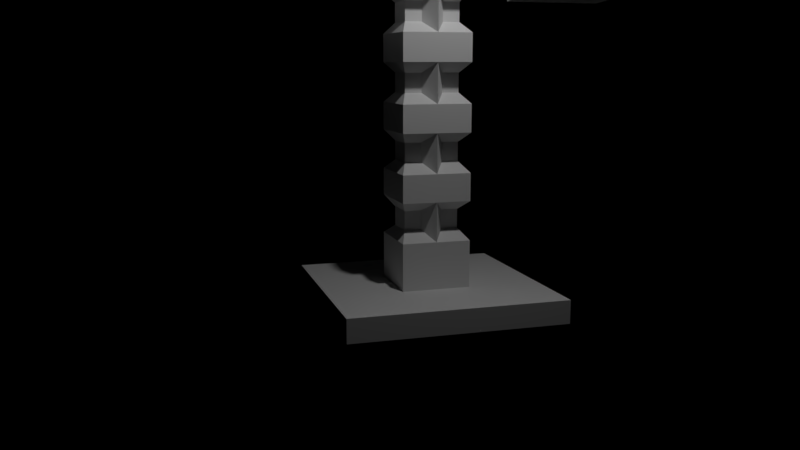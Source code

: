# Source: arthig.blend  (saved by Blender 2.79.0; exported with 4.5.12 LTS)
import bpy
from mathutils import Matrix  # noqa: F401  (used for matrix-valued properties, if any)

bpy.ops.wm.read_factory_settings(use_empty=True)
scene = bpy.context.scene
scene.name = 'Scene'

# ---- collections
col_collection_1 = bpy.data.collections.new('Collection 1'); scene.collection.children.link(col_collection_1)

# ---- cameras
cam_camera = bpy.data.cameras.new('Camera')
cam_camera.clip_end = 100.0
cam_camera.lens = 35.0
cam_camera.sensor_width = 32.0
cam_camera.sensor_height = 18.0
cam_camera.display_size = 2.0
cam_camera.dof.focus_distance = 0.0

# ---- lights
light_point = bpy.data.lights.new('Point', 'POINT')
light_point.transmission_factor = 0.0
light_point.energy = 100.0
light_point.shadow_buffer_clip_start = 0.5
light_point.shadow_soft_size = 0.1
light_point.shadow_maximum_resolution = 0.006
light_point.use_absolute_resolution = True

# ---- meshes
me_icosphere_001 = bpy.data.meshes.new('Icosphere.001')
me_icosphere_001.from_pydata([(-5.253e-09, -8.536e-09, -0.1187), (0.08588, -0.06239, -0.05307), (-0.0328, -0.101, -0.05307), (-0.1061, -8.536e-09, -0.05307), (-0.0328, 0.101, -0.05307), (0.08588, 0.06239, -0.05307), (0.0328, -0.101, 0.05307), (-0.08588, -0.06239, 0.05307), (-0.08588, 0.06239, 0.05307), (0.0328, 0.101, 0.05307), (0.1061, -8.536e-09, 0.05307), (-5.253e-09, -8.536e-09, 0.1187), (-0.01928, -0.05934, -0.101), (0.05048, -0.03667, -0.101), (0.0312, -0.09601, -0.06239), (0.101, -8.536e-09, -0.06239), (0.05048, 0.03667, -0.101), (-0.06239, -8.536e-09, -0.101), (-0.08167, -0.05934, -0.06239), (-0.01928, 0.05934, -0.101), (-0.08167, 0.05934, -0.06239), (0.0312, 0.09601, -0.06239), (0.1129, -0.03667, -6.566e-10), (0.1129, 0.03667, -6.566e-10), (-5.253e-09, -0.1187, -6.566e-10), (0.06976, -0.09601, -6.566e-10), (-0.1129, -0.03667, -6.566e-10), (-0.06976, -0.09601, -6.566e-10), (-0.06976, 0.09601, -6.566e-10), (-0.1129, 0.03667, -6.566e-10), (0.06976, 0.09601, -6.566e-10), (-5.253e-09, 0.1187, -6.566e-10), (0.08167, -0.05934, 0.06239), (-0.0312, -0.09601, 0.06239), (-0.101, -8.536e-09, 0.06239), (-0.0312, 0.09601, 0.06239), (0.08167, 0.05934, 0.06239), (0.01928, -0.05934, 0.101), (0.06239, -8.536e-09, 0.101), (-0.05048, -0.03667, 0.101), (-0.05048, 0.03667, 0.101), (0.01928, 0.05934, 0.101)], [], [(0, 13, 12), (1, 13, 15), (0, 12, 17), (0, 17, 19), (0, 19, 16), (1, 15, 22), (2, 14, 24), (3, 18, 26), (4, 20, 28), (5, 21, 30), (1, 22, 25), (2, 24, 27), (3, 26, 29), (4, 28, 31), (5, 30, 23), (6, 32, 37), (7, 33, 39), (8, 34, 40), (9, 35, 41), (10, 36, 38), (38, 41, 11), (38, 36, 41), (36, 9, 41), (41, 40, 11), (41, 35, 40), (35, 8, 40), (40, 39, 11), (40, 34, 39), (34, 7, 39), (39, 37, 11), (39, 33, 37), (33, 6, 37), (37, 38, 11), (37, 32, 38), (32, 10, 38), (23, 36, 10), (23, 30, 36), (30, 9, 36), (31, 35, 9), (31, 28, 35), (28, 8, 35), (29, 34, 8), (29, 26, 34), (26, 7, 34), (27, 33, 7), (27, 24, 33), (24, 6, 33), (25, 32, 6), (25, 22, 32), (22, 10, 32), (30, 31, 9), (30, 21, 31), (21, 4, 31), (28, 29, 8), (28, 20, 29), (20, 3, 29), (26, 27, 7), (26, 18, 27), (18, 2, 27), (24, 25, 6), (24, 14, 25), (14, 1, 25), (22, 23, 10), (22, 15, 23), (15, 5, 23), (16, 21, 5), (16, 19, 21), (19, 4, 21), (19, 20, 4), (19, 17, 20), (17, 3, 20), (17, 18, 3), (17, 12, 18), (12, 2, 18), (15, 16, 5), (15, 13, 16), (13, 0, 16), (12, 14, 2), (12, 13, 14), (13, 1, 14)])
me_icosphere_001.use_remesh_preserve_volume = False
me_icosphere_001.use_remesh_preserve_attributes = False
me_icosphere_001.use_mirror_vertex_groups = False
me_icosphere_001.update()
me_cylinder_003 = bpy.data.meshes.new('Cylinder.003')
me_cylinder_003.from_pydata([(-0.0926, 0.0926, -2.443e-08), (0.923, 0.06097, -3.773e-08), (-0.0926, 0.08555, -0.03544), (0.923, 0.05633, -0.02333), (-0.0926, 0.06548, -0.06548), (0.923, 0.04311, -0.04311), (-0.0926, 0.03543, -0.08555), (0.923, 0.02333, -0.05633), (-0.0926, -2.323e-09, -0.0926), (0.923, -2.669e-09, -0.06097), (-0.0926, -0.03543, -0.08555), (0.923, -0.02333, -0.05633), (-0.0926, -0.06548, -0.06548), (0.923, -0.04311, -0.04311), (-0.0926, -0.08555, -0.03544), (0.923, -0.05633, -0.02333), (-0.0926, -0.0926, -4.099e-08), (0.923, -0.06097, -4.864e-08), (-0.0926, -0.08555, 0.03543), (0.923, -0.05633, 0.02333), (-0.0926, -0.06548, 0.06548), (0.923, -0.04311, 0.04311), (-0.0926, -0.03544, 0.08555), (0.923, -0.02333, 0.05633), (-0.0926, 2.829e-09, 0.0926), (0.923, 7.228e-10, 0.06097), (-0.0926, 0.03544, 0.08555), (0.923, 0.02333, 0.05633), (-0.0926, 0.06548, 0.06548), (0.923, 0.04311, 0.04311), (-0.0926, 0.08555, 0.03543), (0.923, 0.05633, 0.02333)], [], [(0, 1, 3, 2), (2, 3, 5, 4), (4, 5, 7, 6), (6, 7, 9, 8), (8, 9, 11, 10), (10, 11, 13, 12), (12, 13, 15, 14), (14, 15, 17, 16), (16, 17, 19, 18), (18, 19, 21, 20), (20, 21, 23, 22), (22, 23, 25, 24), (24, 25, 27, 26), (26, 27, 29, 28), (3, 1, 31, 29, 27, 25, 23, 21, 19, 17, 15, 13, 11, 9, 7, 5), (28, 29, 31, 30), (30, 31, 1, 0), (0, 2, 4, 6, 8, 10, 12, 14, 16, 18, 20, 22, 24, 26, 28, 30)])
me_cylinder_003.use_remesh_preserve_volume = False
me_cylinder_003.use_remesh_preserve_attributes = False
me_cylinder_003.use_mirror_vertex_groups = False
me_cylinder_003.update()
me_icosphere = bpy.data.meshes.new('Icosphere')
me_icosphere.from_pydata([(-7.49e-09, -1.217e-08, 0.2566), (-0.1857, 0.1349, 0.1147), (0.07091, 0.2182, 0.1147), (0.2295, -1.217e-08, 0.1147), (0.07091, -0.2182, 0.1147), (-0.1857, -0.1349, 0.1147), (-0.07091, 0.2182, -0.1147), (0.1857, 0.1349, -0.1147), (0.1857, -0.1349, -0.1147), (-0.07091, -0.2182, -0.1147), (-0.2295, -1.217e-08, -0.1147), (-7.49e-09, -1.217e-08, -0.2566), (0.04168, 0.1283, 0.2182), (-0.1091, 0.07928, 0.2182), (-0.06744, 0.2076, 0.1349), (-0.2182, -1.217e-08, 0.1349), (-0.1091, -0.07928, 0.2182), (0.1349, -1.217e-08, 0.2182), (0.1766, 0.1283, 0.1349), (0.04168, -0.1283, 0.2182), (0.1766, -0.1283, 0.1349), (-0.06744, -0.2076, 0.1349), (-0.244, 0.07928, -9.362e-10), (-0.244, -0.07928, -9.362e-10), (-7.49e-09, 0.2566, -9.362e-10), (-0.1508, 0.2076, -9.362e-10), (0.244, 0.07928, -9.362e-10), (0.1508, 0.2076, -9.362e-10), (0.1508, -0.2076, -9.362e-10), (0.244, -0.07928, -9.362e-10), (-0.1508, -0.2076, -9.362e-10), (-7.49e-09, -0.2566, -9.362e-10), (-0.1766, 0.1283, -0.1349), (0.06744, 0.2076, -0.1349), (0.2182, -1.217e-08, -0.1349), (0.06744, -0.2076, -0.1349), (-0.1766, -0.1283, -0.1349), (-0.04168, 0.1283, -0.2182), (-0.1349, -1.217e-08, -0.2182), (0.1091, 0.07928, -0.2182), (0.1091, -0.07928, -0.2182), (-0.04168, -0.1283, -0.2182)], [], [(0, 13, 12), (1, 13, 15), (0, 12, 17), (0, 17, 19), (0, 19, 16), (1, 15, 22), (2, 14, 24), (3, 18, 26), (4, 20, 28), (5, 21, 30), (1, 22, 25), (2, 24, 27), (3, 26, 29), (4, 28, 31), (5, 30, 23), (6, 32, 37), (7, 33, 39), (8, 34, 40), (9, 35, 41), (10, 36, 38), (38, 41, 11), (38, 36, 41), (36, 9, 41), (41, 40, 11), (41, 35, 40), (35, 8, 40), (40, 39, 11), (40, 34, 39), (34, 7, 39), (39, 37, 11), (39, 33, 37), (33, 6, 37), (37, 38, 11), (37, 32, 38), (32, 10, 38), (23, 36, 10), (23, 30, 36), (30, 9, 36), (31, 35, 9), (31, 28, 35), (28, 8, 35), (29, 34, 8), (29, 26, 34), (26, 7, 34), (27, 33, 7), (27, 24, 33), (24, 6, 33), (25, 32, 6), (25, 22, 32), (22, 10, 32), (30, 31, 9), (30, 21, 31), (21, 4, 31), (28, 29, 8), (28, 20, 29), (20, 3, 29), (26, 27, 7), (26, 18, 27), (18, 2, 27), (24, 25, 6), (24, 14, 25), (14, 1, 25), (22, 23, 10), (22, 15, 23), (15, 5, 23), (16, 21, 5), (16, 19, 21), (19, 4, 21), (19, 20, 4), (19, 17, 20), (17, 3, 20), (17, 18, 3), (17, 12, 18), (12, 2, 18), (15, 16, 5), (15, 13, 16), (13, 0, 16), (12, 14, 2), (12, 13, 14), (13, 1, 14)])
me_icosphere.use_remesh_preserve_volume = False
me_icosphere.use_remesh_preserve_attributes = False
me_icosphere.use_mirror_vertex_groups = False
me_icosphere.update()
me_cylinder_002 = bpy.data.meshes.new('Cylinder.002')
me_cylinder_002.from_pydata([(0.2182, -0.9239, -0.6153), (0.2182, -0.9239, 0.6153), (0.1035, -0.7071, -0.6153), (0.1035, -0.7071, 0.6153), (0.02691, -0.3827, -0.6153), (0.02691, -0.3827, 0.6153), (0.0, -1.823e-10, -0.6153), (0.0, -1.823e-10, 0.6153), (0.02691, 0.3827, -0.6153), (0.02691, 0.3827, 0.6153), (0.1036, 0.7071, -0.6153), (0.1036, 0.7071, 0.6153), (0.2182, 0.9239, -0.6153), (0.2182, 0.9239, 0.6153), (0.0827, -0.9239, 0.6153), (0.0827, -0.9239, -0.6153), (-0.032, -0.7071, -0.6153), (-0.032, -0.7071, 0.6153), (-0.1086, -0.3827, -0.6153), (-0.1086, -0.3827, 0.6153), (-0.1355, -1.823e-10, -0.6153), (-0.1355, -1.823e-10, 0.6153), (-0.1086, 0.3827, -0.6153), (-0.1086, 0.3827, 0.6153), (-0.032, 0.7071, -0.6153), (-0.032, 0.7071, 0.6153), (0.0827, 0.9239, -0.6153), (0.0827, 0.9239, 0.6153)], [], [(0, 2, 3, 1), (2, 4, 5, 3), (4, 6, 7, 5), (6, 8, 9, 7), (8, 10, 11, 9), (10, 12, 13, 11), (15, 14, 17, 16), (16, 17, 19, 18), (18, 19, 21, 20), (20, 21, 23, 22), (22, 23, 25, 24), (24, 25, 27, 26), (8, 6, 20, 22), (13, 12, 26, 27), (7, 9, 23, 21), (4, 2, 16, 18), (3, 5, 19, 17), (10, 8, 22, 24), (9, 11, 25, 23), (6, 4, 18, 20), (0, 1, 14, 15), (5, 7, 21, 19), (2, 0, 15, 16), (12, 10, 24, 26), (1, 3, 17, 14), (11, 13, 27, 25)])
me_cylinder_002.use_remesh_preserve_volume = False
me_cylinder_002.use_remesh_preserve_attributes = False
me_cylinder_002.use_mirror_vertex_groups = False
me_cylinder_002.update()
me_cylinder = bpy.data.meshes.new('Cylinder')
me_cylinder.from_pydata([(-3.513e-08, 0.1112, -0.1112), (-3.513e-08, 0.1112, 0.1112), (0.09633, 0.05562, -0.1112), (0.09633, 0.05562, 0.1112), (0.09633, -0.05562, -0.1112), (0.09633, -0.05562, 0.1112), (-4.485e-08, -0.1112, -0.1112), (-4.485e-08, -0.1112, 0.1112), (-0.09633, -0.05562, -0.1112), (-0.09633, -0.05562, 0.1112), (-0.09633, 0.05562, -0.1112), (-0.09633, 0.05562, 0.1112), (0.03707, 0.0214, 0.2667), (-3.547e-08, 0.0428, 0.2667), (0.03707, -0.0214, 0.2667), (-3.921e-08, -0.0428, 0.2667), (-0.03707, -0.0214, 0.2667), (-0.03707, 0.0214, 0.2667), (0.03707, 0.0214, 0.5916), (-3.547e-08, 0.0428, 0.5916), (0.03707, -0.0214, 0.5916), (-3.921e-08, -0.0428, 0.5916), (-0.03707, -0.0214, 0.5916), (-0.03707, 0.0214, 0.5916)], [], [(0, 1, 3, 2), (2, 3, 5, 4), (4, 5, 7, 6), (6, 7, 9, 8), (7, 5, 14, 15), (8, 9, 11, 10), (10, 11, 1, 0), (0, 2, 4, 6, 8, 10), (16, 15, 21, 22), (1, 11, 17, 13), (9, 7, 15, 16), (5, 3, 12, 14), (11, 9, 16, 17), (3, 1, 13, 12), (18, 19, 23, 22, 21, 20), (14, 12, 18, 20), (17, 16, 22, 23), (15, 14, 20, 21), (12, 13, 19, 18), (13, 17, 23, 19)])
me_cylinder.use_remesh_preserve_volume = False
me_cylinder.use_remesh_preserve_attributes = False
me_cylinder.use_mirror_vertex_groups = False
me_cylinder.update()
me_cube = bpy.data.meshes.new('Cube')
me_cube.from_pydata([(-1.0, -1.0, -1.0), (-0.3175, -0.3175, -0.7858), (1.0, -1.0, -1.0), (0.3175, -0.3175, -0.7858), (-1.0, -1.0, -0.7858), (1.0, -1.0, -0.7858), (-0.1931, -0.3175, 2.72), (0.1931, -0.3175, 2.72), (0.1931, -0.3175, 2.428), (-0.1931, -0.3175, 2.428), (-1.0, 0.0, -1.0), (-1.0, 0.0, -0.7858), (1.0, 0.0, -1.0), (1.0, 0.0, -0.7858), (-0.3175, 0.0, -0.7858), (0.3175, 0.0, -0.7858), (-0.3175, 0.0, 2.845), (-0.3175, 0.0, 2.304), (0.3175, 0.0, 2.304), (-0.3175, -0.3175, 2.845), (0.3175, -0.3175, 2.304), (-0.3175, -0.3175, 2.304), (0.1102, 0.0, 2.845), (0.3175, 0.0, 2.637), (0.2568, 0.0, 2.784), (0.3175, -0.3175, 2.637), (0.1102, -0.3175, 2.845), (0.1931, -0.3175, 2.72), (0.2568, -0.3175, 2.784), (0.1539, -0.2521, 1.598), (0.1539, -0.2521, 1.774), (0.1539, -0.09817, 1.774), (0.1539, -0.09817, 1.598), (0.1539, -0.2521, 0.98), (0.1539, -0.2521, 1.156), (0.1539, -0.09817, 1.156), (0.1539, -0.09817, 0.98), (0.1539, -0.2521, 0.362), (0.1539, -0.2521, 0.5381), (0.1539, -0.09817, 0.5381), (0.1539, -0.09817, 0.362), (0.1539, -0.2521, -0.2559), (0.1539, -0.2521, -0.07985), (0.1539, -0.09817, -0.07985), (0.1539, -0.09817, -0.2559), (-0.3175, -0.3175, 1.868), (-0.3175, -0.3175, 1.504), (-0.3175, -0.3175, 1.25), (-0.3175, -0.3175, 0.8864), (-0.3175, -0.3175, 0.6317), (-0.3175, -0.3175, 0.2685), (-0.3175, -0.3175, 0.01373), (-0.3175, -0.3175, -0.3495), (0.3175, -0.3175, 0.01373), (0.3175, -0.3175, -0.3495), (0.3175, -0.3175, 0.6317), (0.3175, -0.3175, 0.2685), (0.3175, -0.3175, 1.25), (0.3175, -0.3175, 0.8864), (0.3175, -0.3175, 1.868), (0.3175, -0.3175, 1.504), (0.3175, 0.0, 0.01373), (0.3175, 0.0, -0.3495), (0.3175, 0.0, 0.6317), (0.3175, 0.0, 0.2685), (0.3175, 0.0, 1.25), (0.3175, 0.0, 0.8864), (0.3175, 0.0, 1.868), (0.3175, 0.0, 1.504), (-0.3175, 0.0, -0.3495), (-0.3175, 3.553e-15, 0.01373), (-0.3175, 0.0, 0.2685), (-0.3175, 7.105e-15, 0.6317), (-0.3175, 0.0, 0.8864), (-0.3175, 7.105e-15, 1.25), (-0.3175, 0.0, 1.504), (-0.3175, 0.0, 1.868), (-0.1539, -0.2521, -0.07985), (-0.1539, -0.2521, -0.2559), (-0.1539, -0.2521, 0.5381), (-0.1539, -0.2521, 0.362), (-0.1539, -0.2521, 1.156), (-0.1539, -0.2521, 0.98), (-0.1539, -0.2521, 1.774), (-0.1539, -0.2521, 1.598), (-0.1539, -0.09817, -0.07985), (-0.1539, -0.09817, -0.2559), (-0.1539, -0.09817, 0.5381), (-0.1539, -0.09817, 0.362), (-0.1539, -0.09817, 1.156), (-0.1539, -0.09817, 0.98), (-0.1539, -0.09817, 1.774), (-0.1539, -0.09817, 1.598), (-0.3175, -0.1603, 3.137), (-0.3175, 0.0, 3.137), (0.1102, 0.0, 3.137), (0.1102, -0.1603, 3.137)], [], [(12, 13, 5, 2), (2, 5, 4, 0), (10, 12, 2, 0), (15, 3, 5, 13), (3, 1, 4, 5), (6, 7, 27, 26, 19), (17, 21, 19, 16), (47, 57, 60, 46), (74, 47, 46, 75), (43, 42, 41, 44), (19, 26, 96, 93), (1, 14, 11, 4), (0, 4, 11, 10), (7, 8, 20, 25, 27), (9, 6, 19, 21), (8, 9, 21, 20), (6, 9, 8, 7), (25, 28, 27), (28, 26, 27), (22, 26, 28, 24), (24, 28, 25, 23), (20, 18, 23, 25), (53, 61, 64, 56), (55, 63, 66, 58), (57, 65, 68, 60), (59, 67, 18, 20), (3, 15, 62, 54), (14, 1, 52, 69), (70, 51, 50, 71), (72, 49, 48, 73), (1, 3, 54, 52), (51, 53, 56, 50), (49, 55, 58, 48), (76, 45, 21, 17), (49, 72, 87, 79), (64, 63, 39, 40), (69, 52, 78, 86), (54, 62, 44, 41), (53, 51, 77, 42), (70, 69, 86, 85), (60, 68, 32, 29), (51, 70, 85, 77), (61, 53, 42, 43), (46, 60, 29, 84), (62, 61, 43, 44), (67, 59, 30, 31), (45, 59, 20, 21), (39, 38, 37, 40), (35, 34, 33, 36), (31, 30, 29, 32), (42, 77, 78, 41), (38, 79, 80, 37), (34, 81, 82, 33), (30, 83, 84, 29), (77, 85, 86, 78), (79, 87, 88, 80), (81, 89, 90, 82), (83, 91, 92, 84), (52, 54, 41, 78), (63, 55, 38, 39), (72, 71, 88, 87), (55, 49, 79, 38), (71, 50, 80, 88), (56, 64, 40, 37), (47, 74, 89, 81), (50, 56, 37, 80), (66, 65, 35, 36), (74, 73, 90, 89), (57, 47, 81, 34), (65, 57, 34, 35), (73, 48, 82, 90), (45, 76, 91, 83), (48, 58, 33, 82), (58, 66, 36, 33), (76, 75, 92, 91), (59, 45, 83, 30), (68, 67, 31, 32), (75, 46, 84, 92), (95, 94, 93, 96), (16, 19, 93, 94), (22, 16, 94, 95), (26, 22, 95, 96)])
me_cube.use_remesh_preserve_volume = False
me_cube.use_remesh_preserve_attributes = False
me_cube.use_mirror_vertex_groups = False
me_cube.update()
me_cube_002 = bpy.data.meshes.new('Cube.002')
me_cube_002.from_pydata([(-0.3232, -0.1717, -0.378), (-0.4911, -0.1717, -0.07838), (-0.06088, 0.4667, -0.2162), (-0.2162, 0.4667, 0.06088), (0.5896, -0.3732, -0.09737), (0.2247, -0.3732, 0.5537), (0.2162, 0.4667, -0.06088), (0.06088, 0.4667, 0.2162), (-0.4911, 0.1717, -0.07838), (-0.3232, 0.1717, -0.378), (0.5896, 0.3732, -0.09737), (0.2247, 0.3732, 0.5537), (-0.2162, 1.04, 0.06088), (-0.06088, 1.04, -0.2162), (0.2162, 1.04, -0.06088), (0.06088, 1.04, 0.2162), (0.1463, 0.6213, -0.04122), (0.1463, 0.8852, -0.04122), (-0.04122, 0.8852, -0.1463), (-0.04122, 0.6213, -0.1463), (0.06088, 0.9482, 0.2162), (0.06088, 0.5583, 0.2162), (-0.2162, 0.5583, 0.06088), (-0.2162, 0.9482, 0.06088), (-0.06088, 0.5583, -0.2162), (-0.06088, 0.9482, -0.2162), (0.2162, 0.9482, -0.06088), (0.2162, 0.5583, -0.06088), (0.04122, 0.8852, 0.1463), (0.04122, 0.6213, 0.1463), (-0.1463, 0.6213, 0.04122), (-0.1463, 0.8852, 0.04122), (0.1789, 0.4667, 0.6353), (0.6353, 0.4667, -0.1789), (0.6353, -0.4667, -0.1789), (0.1789, -0.4667, 0.6353), (-0.5146, 0.3732, 0.1394), (-0.1497, 0.3732, -0.5117), (-0.1497, -0.3732, -0.5117), (-0.5146, -0.3732, 0.1394), (-0.4738, 0.2897, 0.06654), (-0.1905, 0.2897, -0.4388), (-0.1905, -0.2897, -0.4388), (-0.4738, -0.2897, 0.06654), (0.1384, 0.2897, 0.4096), (0.4216, 0.2897, -0.09576), (0.4216, -0.2897, -0.09576), (0.1384, -0.2897, 0.4096), (0.28, 0.2897, 0.1569), (0.4216, 0.0, -0.09576), (0.1384, 0.0, 0.4096), (0.28, -0.2897, 0.1569), (0.28, 0.0, 0.1569), (0.3998, -0.05267, 0.2844), (0.3096, -0.05267, 0.4452), (0.3096, -0.237, 0.4452), (0.3998, -0.237, 0.2844), (0.5414, -0.05267, 0.03174), (0.4513, -0.05267, 0.1925), (0.4513, -0.237, 0.1925), (0.5414, -0.237, 0.03174), (0.5414, 0.237, 0.03174), (0.4513, 0.237, 0.1925), (0.4513, 0.05267, 0.1925), (0.5414, 0.05267, 0.03174), (0.3998, 0.237, 0.2844), (0.3096, 0.237, 0.4452), (0.3096, 0.05267, 0.4452), (0.3998, 0.05267, 0.2844), (0.3173, 0.456, -0.5661), (-0.3173, 0.456, 0.5661), (0.3173, -0.5789, -0.5661), (-0.3173, -0.5789, 0.5661), (0.1079, 0.456, -0.1926), (-0.1079, 0.456, 0.1926), (0.1079, 1.091, -0.1926), (-0.1079, 1.091, 0.1926), (-0.07308, 0.6274, 0.1304), (0.07308, 0.9201, -0.1304), (-0.07308, 0.9201, 0.1304), (0.07308, 0.6274, -0.1304), (0.1079, 0.9899, -0.1926), (0.1079, 0.5576, -0.1926), (-0.1079, 0.9899, 0.1926), (-0.1079, 0.5576, 0.1926), (0.3008, -0.03457, 0.461), (0.4086, -0.03457, 0.2686), (0.3008, -0.2551, 0.461), (0.4086, -0.2551, 0.2686), (0.4424, -0.03457, 0.2083), (0.5502, -0.03457, 0.01595), (0.4424, -0.2551, 0.2083), (0.5502, -0.2551, 0.01595), (0.4424, 0.2551, 0.2083), (0.5502, 0.2551, 0.01595), (0.4424, 0.03457, 0.2083), (0.5502, 0.03457, 0.01595), (0.3008, 0.2551, 0.461), (0.4086, 0.2551, 0.2686), (0.3008, 0.03457, 0.461), (0.4086, 0.03457, 0.2686), (0.518, -0.119, 0.486), (0.5433, -0.119, 0.4409), (0.518, -0.1707, 0.486), (0.5433, -0.1707, 0.4409), (0.6597, -0.119, 0.2333), (0.6849, -0.119, 0.1882), (0.6597, -0.1707, 0.2333), (0.6849, -0.1707, 0.1882), (0.6597, 0.1707, 0.2333), (0.6849, 0.1707, 0.1882), (0.6597, 0.119, 0.2333), (0.6849, 0.119, 0.1882), (0.518, 0.1707, 0.486), (0.5433, 0.1707, 0.4409), (0.518, 0.119, 0.486), (0.5433, 0.119, 0.4409), (-0.1789, 0.4667, -0.6353), (-0.1789, -0.4667, -0.6353), (-0.6353, -0.4667, 0.1789), (-0.6353, 0.4667, 0.1789), (-0.661, 0.03689, -0.4128), (-0.661, -0.03689, -0.4128), (-0.6971, -0.03689, -0.3484), (-0.6971, 0.03689, -0.3484)], [], [(9, 0, 122, 121), (7, 6, 27, 21), (11, 5, 39, 36), (71, 72, 119, 118), (69, 33, 34, 71), (70, 120, 119, 72), (3, 2, 117, 120), (73, 6, 33, 69), (74, 3, 120, 70), (6, 7, 32, 33), (75, 76, 15, 14), (73, 2, 24, 82), (74, 7, 21, 84), (78, 17, 16, 80), (81, 25, 13, 75), (2, 3, 22, 24), (25, 23, 12, 13), (83, 20, 15, 76), (81, 26, 17, 78), (82, 24, 19, 80), (24, 22, 30, 19), (84, 21, 29, 77), (20, 26, 14, 15), (17, 28, 29, 16), (31, 18, 19, 30), (79, 31, 30, 77), (83, 23, 31, 79), (23, 25, 18, 31), (21, 27, 16, 29), (26, 20, 28, 17), (11, 10, 33, 32), (10, 4, 34, 33), (5, 11, 32, 35), (4, 5, 35, 34), (39, 38, 42, 43), (10, 11, 36, 37), (5, 4, 38, 39), (4, 10, 37, 38), (40, 43, 47, 50, 44), (38, 37, 41, 42), (36, 39, 43, 40), (37, 36, 40, 41), (41, 40, 44, 48, 45), (43, 42, 46, 51, 47), (42, 41, 45, 49, 46), (68, 65, 114, 116), (50, 85, 86, 52), (47, 87, 85, 50), (51, 88, 87, 47), (52, 86, 88, 51), (53, 54, 101, 102), (52, 89, 90, 49), (51, 91, 89, 52), (46, 92, 91, 51), (49, 90, 92, 46), (60, 57, 106, 108), (48, 93, 94, 45), (52, 95, 93, 48), (49, 96, 95, 52), (45, 94, 96, 49), (67, 68, 116, 115), (44, 97, 98, 48), (50, 99, 97, 44), (52, 100, 99, 50), (48, 98, 100, 52), (20, 83, 79, 28), (28, 79, 77, 29), (22, 84, 77, 30), (27, 82, 80, 16), (25, 81, 78, 18), (23, 83, 76, 12), (26, 81, 75, 14), (18, 78, 80, 19), (3, 74, 84, 22), (6, 73, 82, 27), (13, 12, 76, 75), (7, 74, 70, 32), (2, 73, 69, 117), (32, 70, 72, 35), (117, 69, 71, 118), (34, 35, 72, 71), (54, 53, 86, 85), (55, 54, 85, 87), (56, 55, 87, 88), (53, 56, 88, 86), (58, 57, 90, 89), (59, 58, 89, 91), (60, 59, 91, 92), (57, 60, 92, 90), (62, 61, 94, 93), (63, 62, 93, 95), (64, 63, 95, 96), (61, 64, 96, 94), (66, 65, 98, 97), (67, 66, 97, 99), (68, 67, 99, 100), (65, 68, 100, 98), (102, 101, 103, 104), (106, 105, 107, 108), (110, 109, 111, 112), (114, 113, 115, 116), (61, 62, 109, 110), (54, 55, 103, 101), (62, 63, 111, 109), (55, 56, 104, 103), (63, 64, 112, 111), (56, 53, 102, 104), (64, 61, 110, 112), (57, 58, 105, 106), (65, 66, 113, 114), (58, 59, 107, 105), (66, 67, 115, 113), (59, 60, 108, 107), (0, 9, 117, 118), (1, 0, 118, 119), (8, 1, 119, 120), (9, 8, 120, 117), (122, 123, 124, 121), (8, 9, 121, 124), (0, 1, 123, 122), (1, 8, 124, 123)])
me_cube_002.use_remesh_preserve_volume = False
me_cube_002.use_remesh_preserve_attributes = False
me_cube_002.use_mirror_vertex_groups = False
me_cube_002.update()

# ---- objects
ob_icosphere_001 = bpy.data.objects.new('Icosphere.001', me_icosphere_001)
ob_cylinder_002 = bpy.data.objects.new('Cylinder.002', me_cylinder_003)
ob_icosphere = bpy.data.objects.new('Icosphere', me_icosphere)
ob_cylinder_001 = bpy.data.objects.new('Cylinder.001', me_cylinder_002)
ob_cylinder = bpy.data.objects.new('Cylinder', me_cylinder)
ob_point = bpy.data.objects.new('Point', light_point)
ob_camera = bpy.data.objects.new('Camera', cam_camera)
ob_cube = bpy.data.objects.new('Cube', me_cube)
ob_cube_001 = bpy.data.objects.new('Cube.001', me_cube_002)

# ---- transforms, parenting, visibility, modifiers, constraints
ob_icosphere_001.location = (1.156, 0.03279, 5.09)
ob_icosphere_001.lineart.crease_threshold = 0.0
ob_cylinder_002.location = (0.2329, 0.03552, 5.099)
ob_cylinder_002.lineart.crease_threshold = 0.0
ob_icosphere.location = (-0.1135, 0.04183, 5.053)
ob_icosphere.lineart.crease_threshold = 0.0
ob_cylinder_001.location = (0.1414, 0.02733, 5.107)
ob_cylinder_001.lineart.crease_threshold = 0.0
ob_cylinder.location = (-0.1099, -0.002917, 4.28)
ob_cylinder.lineart.crease_threshold = 0.0
ob_point.location = (1.868, 0.278, 4.633)
ob_point.lineart.crease_threshold = 0.0
ob_camera.location = (7.628, -2.534, 2.374)
ob_camera.rotation_euler = (1.389, -3.158e-05, 1.28)
ob_camera.lineart.crease_threshold = 0.0
ob_cube.location = (0.0, 0.0, 1.143)
ob_cube.lineart.crease_threshold = 0.0
_m = ob_cube.modifiers.new('Mirror', 'MIRROR')
_m.use_axis = (False, True, False)
ob_cube_001.location = (-0.01599, -1.326, 3.588)
ob_cube_001.lineart.crease_threshold = 0.0
_m = ob_cube_001.modifiers.new('Mirror', 'MIRROR')
_m.use_axis = (False, True, False)
_m.mirror_object = ob_cube

# ---- collection membership
col_collection_1.objects.link(ob_icosphere_001)
col_collection_1.objects.link(ob_cylinder_002)
col_collection_1.objects.link(ob_icosphere)
col_collection_1.objects.link(ob_cylinder_001)
col_collection_1.objects.link(ob_cylinder)
col_collection_1.objects.link(ob_point)
col_collection_1.objects.link(ob_camera)
col_collection_1.objects.link(ob_cube)
col_collection_1.objects.link(ob_cube_001)

# ---- scene / render settings (as saved in the file)
scene.camera = ob_camera
scene.frame_start = 1; scene.frame_end = 250; scene.frame_set(15)
scene.render.engine = 'CYCLES'
scene.render.resolution_percentage = 50
scene.render.dither_intensity = 0.0
scene.cycles.use_denoising = False
scene.cycles.samples = 128
scene.cycles.sampling_pattern = 'TABULATED_SOBOL'
scene.cycles.use_adaptive_sampling = False
scene.cycles.use_light_tree = False
scene.cycles.blur_glossy = 0.0
scene.cycles.sample_clamp_indirect = 0.0
scene.view_settings.view_transform = 'Standard'
bpy.context.view_layer.update()
